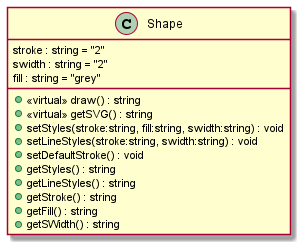

The diagram above was rendered by PlantUML. Its source (embedded in the PNG):
@startuml
class Shape {
    + <<virtual>> draw() : string
    + <<virtual>> getSVG() : string
    stroke : string = "2"
    swidth : string = "2"
    fill : string = "grey"
    + setStyles(stroke:string, fill:string, swidth:string) : void
    + setLineStyles(stroke:string, swidth:string) : void
    + setDefaultStroke() : void
    + getStyles() : string
    + getLineStyles() : string
    + getStroke() : string
    + getFill() : string
    + getSWidth() : string
}
@enduml